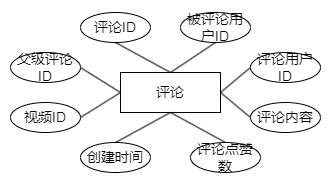

The diagram above was exported from draw.io. Its source (the exported page's mxGraphModel, read from the mxfile embedded in the PNG):
<mxGraphModel dx="1036" dy="614" grid="1" gridSize="10" guides="1" tooltips="1" connect="1" arrows="1" fold="1" page="1" pageScale="1" pageWidth="827" pageHeight="1169" math="0" shadow="0">
  <root>
    <mxCell id="0" />
    <mxCell id="1" parent="0" />
    <mxCell id="Ap7ECygX-G8h-T9tLwrJ-1" style="edgeStyle=none;rounded=0;orthogonalLoop=1;jettySize=auto;html=1;exitX=0.5;exitY=0;exitDx=0;exitDy=0;entryX=0.5;entryY=1;entryDx=0;entryDy=0;strokeWidth=1;fontSize=14;endArrow=none;endFill=0;" edge="1" parent="1" source="Ap7ECygX-G8h-T9tLwrJ-3" target="Ap7ECygX-G8h-T9tLwrJ-4">
      <mxGeometry relative="1" as="geometry" />
    </mxCell>
    <mxCell id="Ap7ECygX-G8h-T9tLwrJ-2" style="edgeStyle=none;rounded=0;orthogonalLoop=1;jettySize=auto;html=1;exitX=0.5;exitY=0;exitDx=0;exitDy=0;entryX=0.5;entryY=1;entryDx=0;entryDy=0;strokeWidth=1;fontSize=14;endArrow=none;endFill=0;" edge="1" parent="1" source="Ap7ECygX-G8h-T9tLwrJ-3" target="Ap7ECygX-G8h-T9tLwrJ-5">
      <mxGeometry relative="1" as="geometry" />
    </mxCell>
    <mxCell id="Ap7ECygX-G8h-T9tLwrJ-3" value="评论" style="rounded=0;whiteSpace=wrap;html=1;strokeWidth=1;fontSize=14;" vertex="1" parent="1">
      <mxGeometry x="369" y="230" width="100" height="40" as="geometry" />
    </mxCell>
    <mxCell id="Ap7ECygX-G8h-T9tLwrJ-4" value="评论ID" style="ellipse;whiteSpace=wrap;html=1;strokeWidth=1;fontSize=14;" vertex="1" parent="1">
      <mxGeometry x="329" y="170" width="70" height="30" as="geometry" />
    </mxCell>
    <mxCell id="Ap7ECygX-G8h-T9tLwrJ-5" value="被评论用户ID" style="ellipse;whiteSpace=wrap;html=1;strokeWidth=1;fontSize=14;" vertex="1" parent="1">
      <mxGeometry x="429" y="170" width="70" height="30" as="geometry" />
    </mxCell>
    <mxCell id="Ap7ECygX-G8h-T9tLwrJ-6" style="edgeStyle=none;rounded=0;orthogonalLoop=1;jettySize=auto;html=1;exitX=1;exitY=0.5;exitDx=0;exitDy=0;strokeWidth=1;fontSize=14;endArrow=none;endFill=0;" edge="1" parent="1" source="Ap7ECygX-G8h-T9tLwrJ-7">
      <mxGeometry relative="1" as="geometry">
        <mxPoint x="369" y="250" as="targetPoint" />
      </mxGeometry>
    </mxCell>
    <mxCell id="Ap7ECygX-G8h-T9tLwrJ-7" value="父级评论ID" style="ellipse;whiteSpace=wrap;html=1;strokeWidth=1;fontSize=14;" vertex="1" parent="1">
      <mxGeometry x="259" y="210" width="70" height="30" as="geometry" />
    </mxCell>
    <mxCell id="Ap7ECygX-G8h-T9tLwrJ-8" style="edgeStyle=none;rounded=0;orthogonalLoop=1;jettySize=auto;html=1;exitX=1;exitY=0.5;exitDx=0;exitDy=0;entryX=0;entryY=0.5;entryDx=0;entryDy=0;strokeWidth=1;fontSize=14;endArrow=none;endFill=0;" edge="1" parent="1" source="Ap7ECygX-G8h-T9tLwrJ-9" target="Ap7ECygX-G8h-T9tLwrJ-3">
      <mxGeometry relative="1" as="geometry" />
    </mxCell>
    <mxCell id="Ap7ECygX-G8h-T9tLwrJ-9" value="视频ID" style="ellipse;whiteSpace=wrap;html=1;strokeWidth=1;fontSize=14;" vertex="1" parent="1">
      <mxGeometry x="259" y="260" width="70" height="30" as="geometry" />
    </mxCell>
    <mxCell id="Ap7ECygX-G8h-T9tLwrJ-10" style="edgeStyle=none;rounded=0;orthogonalLoop=1;jettySize=auto;html=1;exitX=0.5;exitY=0;exitDx=0;exitDy=0;strokeWidth=1;fontSize=14;endArrow=none;endFill=0;" edge="1" parent="1" source="Ap7ECygX-G8h-T9tLwrJ-11">
      <mxGeometry relative="1" as="geometry">
        <mxPoint x="419" y="270" as="targetPoint" />
      </mxGeometry>
    </mxCell>
    <mxCell id="Ap7ECygX-G8h-T9tLwrJ-11" value="创建时间" style="ellipse;whiteSpace=wrap;html=1;strokeWidth=1;fontSize=14;" vertex="1" parent="1">
      <mxGeometry x="329" y="300" width="70" height="30" as="geometry" />
    </mxCell>
    <mxCell id="Ap7ECygX-G8h-T9tLwrJ-12" style="edgeStyle=none;rounded=0;orthogonalLoop=1;jettySize=auto;html=1;exitX=0.5;exitY=0;exitDx=0;exitDy=0;entryX=0.5;entryY=1;entryDx=0;entryDy=0;strokeWidth=1;fontSize=14;endArrow=none;endFill=0;" edge="1" parent="1" source="Ap7ECygX-G8h-T9tLwrJ-13" target="Ap7ECygX-G8h-T9tLwrJ-3">
      <mxGeometry relative="1" as="geometry" />
    </mxCell>
    <mxCell id="Ap7ECygX-G8h-T9tLwrJ-13" value="评论点赞数" style="ellipse;whiteSpace=wrap;html=1;strokeWidth=1;fontSize=14;" vertex="1" parent="1">
      <mxGeometry x="439" y="300" width="70" height="30" as="geometry" />
    </mxCell>
    <mxCell id="Ap7ECygX-G8h-T9tLwrJ-14" style="edgeStyle=none;rounded=0;orthogonalLoop=1;jettySize=auto;html=1;exitX=0;exitY=0.5;exitDx=0;exitDy=0;entryX=1;entryY=0.5;entryDx=0;entryDy=0;strokeWidth=1;fontSize=14;endArrow=none;endFill=0;" edge="1" parent="1" source="Ap7ECygX-G8h-T9tLwrJ-15" target="Ap7ECygX-G8h-T9tLwrJ-3">
      <mxGeometry relative="1" as="geometry" />
    </mxCell>
    <mxCell id="Ap7ECygX-G8h-T9tLwrJ-15" value="评论用户ID" style="ellipse;whiteSpace=wrap;html=1;strokeWidth=1;fontSize=14;" vertex="1" parent="1">
      <mxGeometry x="499" y="210" width="70" height="30" as="geometry" />
    </mxCell>
    <mxCell id="Ap7ECygX-G8h-T9tLwrJ-16" style="edgeStyle=none;rounded=0;orthogonalLoop=1;jettySize=auto;html=1;exitX=0;exitY=0.5;exitDx=0;exitDy=0;strokeWidth=1;fontSize=14;endArrow=none;endFill=0;" edge="1" parent="1" source="Ap7ECygX-G8h-T9tLwrJ-17">
      <mxGeometry relative="1" as="geometry">
        <mxPoint x="469" y="250" as="targetPoint" />
      </mxGeometry>
    </mxCell>
    <mxCell id="Ap7ECygX-G8h-T9tLwrJ-17" value="评论内容" style="ellipse;whiteSpace=wrap;html=1;strokeWidth=1;fontSize=14;" vertex="1" parent="1">
      <mxGeometry x="499" y="260" width="70" height="30" as="geometry" />
    </mxCell>
  </root>
</mxGraphModel>